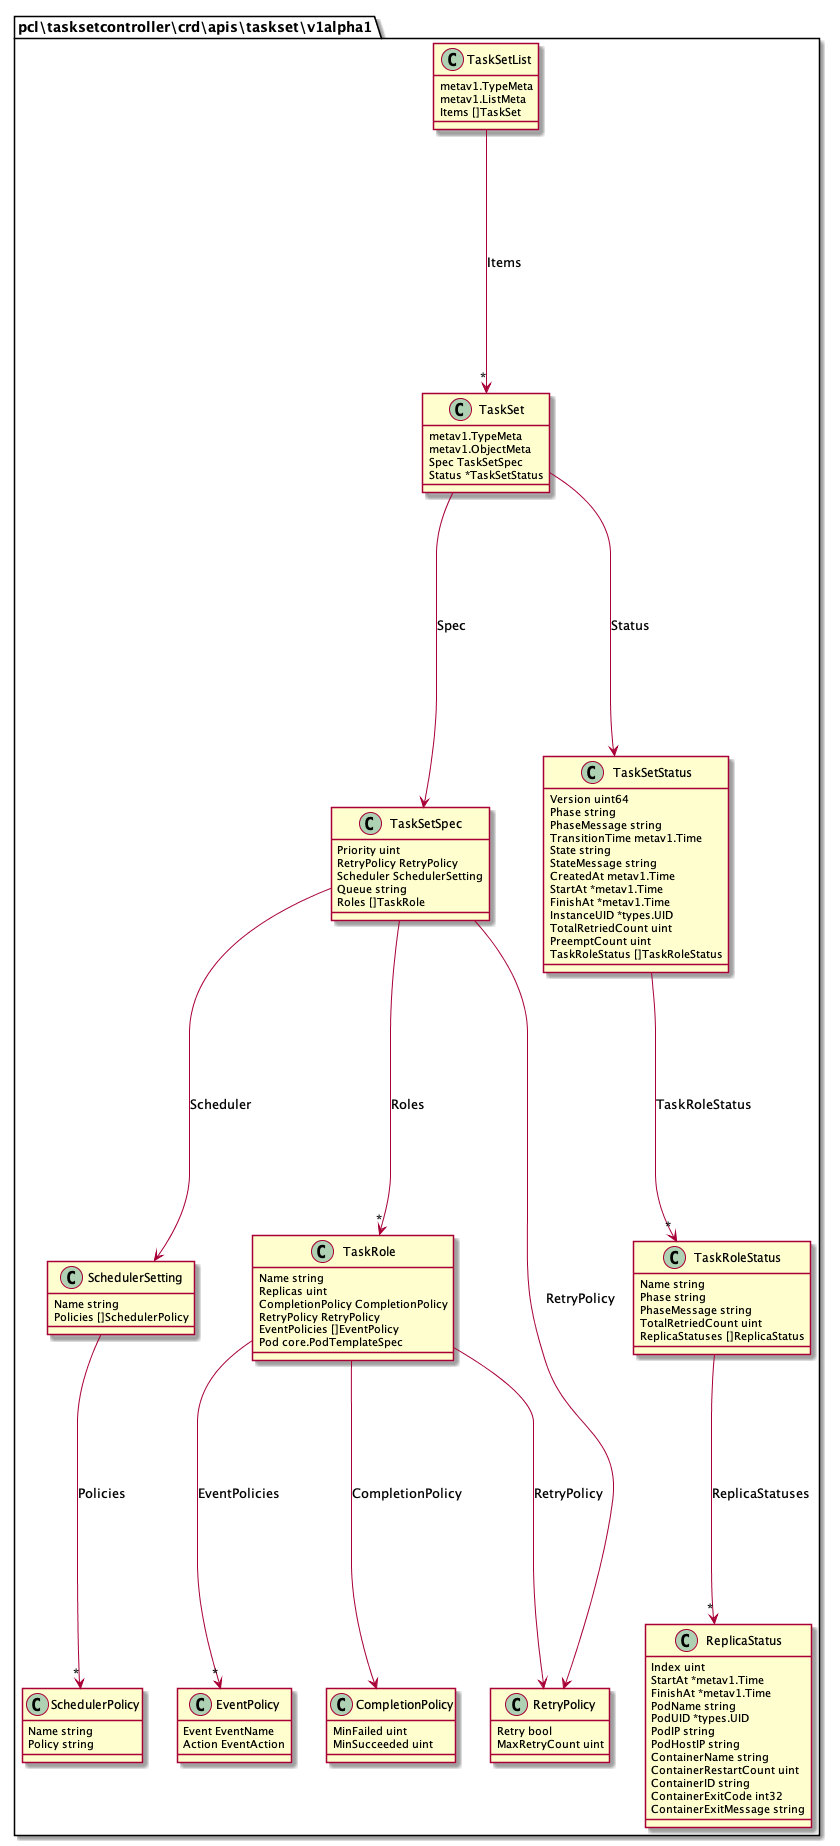

The diagram above was rendered by PlantUML. Its source (embedded in the PNG):
@startuml
namespace pcl\\tasksetcontroller\\crd\\apis\\taskset\\v1alpha1 {
 class TaskSet {
  metav1.TypeMeta
  metav1.ObjectMeta
  Spec TaskSetSpec
  Status *TaskSetStatus
} 
}
namespace pcl\\tasksetcontroller\\crd\\apis\\taskset\\v1alpha1 {
 class TaskSetSpec {
  Priority uint
  RetryPolicy RetryPolicy
  Scheduler SchedulerSetting
  Queue string
  Roles []TaskRole
} 
}
namespace pcl\\tasksetcontroller\\crd\\apis\\taskset\\v1alpha1 {
 class RetryPolicy {
  Retry bool
  MaxRetryCount uint
} 
}
namespace pcl\\tasksetcontroller\\crd\\apis\\taskset\\v1alpha1 {
 class SchedulerSetting {
  Name string
  Policies []SchedulerPolicy
} 
}
namespace pcl\\tasksetcontroller\\crd\\apis\\taskset\\v1alpha1 {
 class SchedulerPolicy {
  Name string
  Policy string
} 
}
namespace pcl\\tasksetcontroller\\crd\\apis\\taskset\\v1alpha1 {
 class TaskRole {
  Name string
  Replicas uint
  CompletionPolicy CompletionPolicy
  RetryPolicy RetryPolicy
  EventPolicies []EventPolicy
  Pod core.PodTemplateSpec
} 
}
namespace pcl\\tasksetcontroller\\crd\\apis\\taskset\\v1alpha1 {
 class CompletionPolicy {
  MinFailed uint
  MinSucceeded uint
} 
}
namespace pcl\\tasksetcontroller\\crd\\apis\\taskset\\v1alpha1 {
 class EventPolicy {
  Event EventName
  Action EventAction
} 
}
namespace pcl\\tasksetcontroller\\crd\\apis\\taskset\\v1alpha1 {
 class TaskSetStatus {
  Version uint64
  Phase string
  PhaseMessage string
  TransitionTime metav1.Time
  State string
  StateMessage string
  CreatedAt metav1.Time
  StartAt *metav1.Time
  FinishAt *metav1.Time
  InstanceUID *types.UID
  TotalRetriedCount uint
  PreemptCount uint
  TaskRoleStatus []TaskRoleStatus
} 
}
namespace pcl\\tasksetcontroller\\crd\\apis\\taskset\\v1alpha1 {
 class TaskRoleStatus {
  Name string
  Phase string
  PhaseMessage string
  TotalRetriedCount uint
  ReplicaStatuses []ReplicaStatus
} 
}
namespace pcl\\tasksetcontroller\\crd\\apis\\taskset\\v1alpha1 {
 class ReplicaStatus {
  Index uint
  StartAt *metav1.Time
  FinishAt *metav1.Time
  PodName string
  PodUID *types.UID
  PodIP string
  PodHostIP string
  ContainerName string
  ContainerRestartCount uint
  ContainerID string
  ContainerExitCode int32
  ContainerExitMessage string
} 
}
namespace pcl\\tasksetcontroller\\crd\\apis\\taskset\\v1alpha1 {
 class TaskSetList {
  metav1.TypeMeta
  metav1.ListMeta
  Items []TaskSet
} 
}
pcl\\tasksetcontroller\\crd\\apis\\taskset\\v1alpha1.TaskSet ---> pcl\\tasksetcontroller\\crd\\apis\\taskset\\v1alpha1.TaskSetSpec : Spec
pcl\\tasksetcontroller\\crd\\apis\\taskset\\v1alpha1.TaskSet ---> pcl\\tasksetcontroller\\crd\\apis\\taskset\\v1alpha1.TaskSetStatus : Status
pcl\\tasksetcontroller\\crd\\apis\\taskset\\v1alpha1.TaskSetSpec ---> pcl\\tasksetcontroller\\crd\\apis\\taskset\\v1alpha1.RetryPolicy : RetryPolicy
pcl\\tasksetcontroller\\crd\\apis\\taskset\\v1alpha1.TaskSetSpec ---> pcl\\tasksetcontroller\\crd\\apis\\taskset\\v1alpha1.SchedulerSetting : Scheduler
pcl\\tasksetcontroller\\crd\\apis\\taskset\\v1alpha1.TaskSetSpec ---> "*" pcl\\tasksetcontroller\\crd\\apis\\taskset\\v1alpha1.TaskRole : Roles
pcl\\tasksetcontroller\\crd\\apis\\taskset\\v1alpha1.SchedulerSetting ---> "*" pcl\\tasksetcontroller\\crd\\apis\\taskset\\v1alpha1.SchedulerPolicy : Policies
pcl\\tasksetcontroller\\crd\\apis\\taskset\\v1alpha1.TaskRole ---> pcl\\tasksetcontroller\\crd\\apis\\taskset\\v1alpha1.CompletionPolicy : CompletionPolicy
pcl\\tasksetcontroller\\crd\\apis\\taskset\\v1alpha1.TaskRole ---> pcl\\tasksetcontroller\\crd\\apis\\taskset\\v1alpha1.RetryPolicy : RetryPolicy
pcl\\tasksetcontroller\\crd\\apis\\taskset\\v1alpha1.TaskRole ---> "*" pcl\\tasksetcontroller\\crd\\apis\\taskset\\v1alpha1.EventPolicy : EventPolicies
pcl\\tasksetcontroller\\crd\\apis\\taskset\\v1alpha1.TaskSetStatus ---> "*" pcl\\tasksetcontroller\\crd\\apis\\taskset\\v1alpha1.TaskRoleStatus : TaskRoleStatus
pcl\\tasksetcontroller\\crd\\apis\\taskset\\v1alpha1.TaskRoleStatus ---> "*" pcl\\tasksetcontroller\\crd\\apis\\taskset\\v1alpha1.ReplicaStatus : ReplicaStatuses
pcl\\tasksetcontroller\\crd\\apis\\taskset\\v1alpha1.TaskSetList ---> "*" pcl\\tasksetcontroller\\crd\\apis\\taskset\\v1alpha1.TaskSet : Items
@enduml